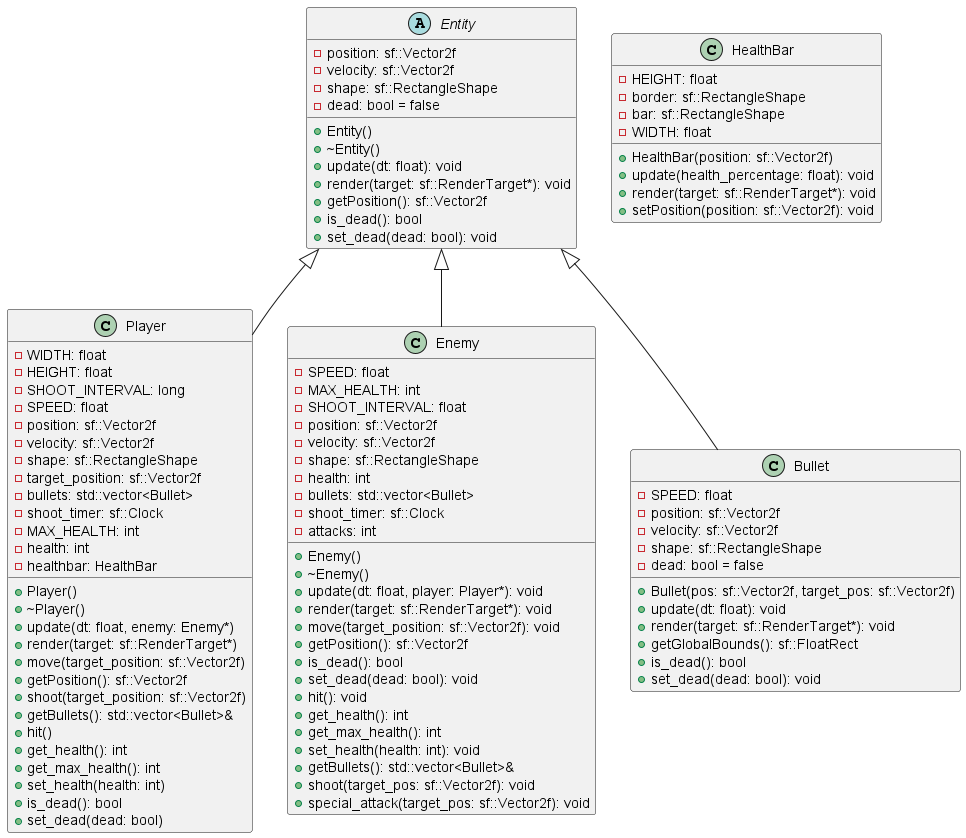

The diagram above was rendered by PlantUML. Its source (embedded in the PNG):
@startuml diagram
abstract class Entity {
- position: sf::Vector2f
- velocity: sf::Vector2f
- shape: sf::RectangleShape
- dead: bool = false

+ Entity()
+ ~Entity()
+ update(dt: float): void
+ render(target: sf::RenderTarget*): void
+ getPosition(): sf::Vector2f
+ is_dead(): bool
+ set_dead(dead: bool): void
}

Entity <|-- Player 

class Player {
- WIDTH: float
- HEIGHT: float
- SHOOT_INTERVAL: long
- SPEED: float
- position: sf::Vector2f
- velocity: sf::Vector2f
- shape: sf::RectangleShape
- target_position: sf::Vector2f
- bullets: std::vector<Bullet>
- shoot_timer: sf::Clock
- MAX_HEALTH: int
- health: int
- healthbar: HealthBar

+ Player()
+ ~Player()
+ update(dt: float, enemy: Enemy*)
+ render(target: sf::RenderTarget*)
+ move(target_position: sf::Vector2f)
+ getPosition(): sf::Vector2f
+ shoot(target_position: sf::Vector2f)
+ getBullets(): std::vector<Bullet>&
+ hit()
+ get_health(): int
+ get_max_health(): int
+ set_health(health: int)
+ is_dead(): bool
+ set_dead(dead: bool)
}

Entity <|-- Enemy

class Enemy {
- SPEED: float
- MAX_HEALTH: int
- SHOOT_INTERVAL: float
- position: sf::Vector2f
- velocity: sf::Vector2f
- shape: sf::RectangleShape
- health: int
- bullets: std::vector<Bullet>
- shoot_timer: sf::Clock
- attacks: int

+ Enemy()
+ ~Enemy()
+ update(dt: float, player: Player*): void
+ render(target: sf::RenderTarget*): void
+ move(target_position: sf::Vector2f): void
+ getPosition(): sf::Vector2f
+ is_dead(): bool
+ set_dead(dead: bool): void
+ hit(): void
+ get_health(): int
+ get_max_health(): int
+ set_health(health: int): void
+ getBullets(): std::vector<Bullet>&
+ shoot(target_pos: sf::Vector2f): void
+ special_attack(target_pos: sf::Vector2f): void
}

Entity <|-- Bullet

class HealthBar {
- HEIGHT: float
- border: sf::RectangleShape
- bar: sf::RectangleShape
- WIDTH: float

+ HealthBar(position: sf::Vector2f)
+ update(health_percentage: float): void
+ render(target: sf::RenderTarget*): void
+ setPosition(position: sf::Vector2f): void
}

class Bullet {
- SPEED: float
- position: sf::Vector2f
- velocity: sf::Vector2f
- shape: sf::RectangleShape
- dead: bool = false

+ Bullet(pos: sf::Vector2f, target_pos: sf::Vector2f)
+ update(dt: float): void
+ render(target: sf::RenderTarget*): void
+ getGlobalBounds(): sf::FloatRect
+ is_dead(): bool
+ set_dead(dead: bool): void
}

@enduml